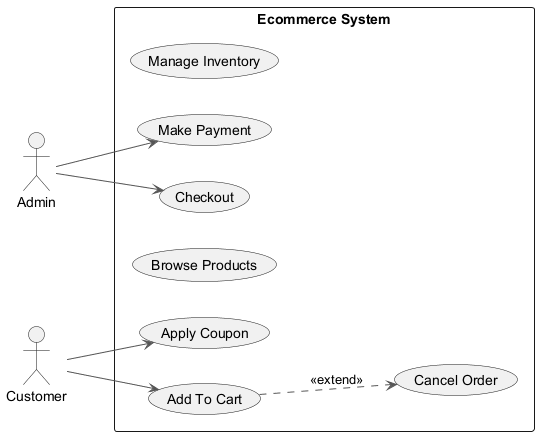

The diagram above was rendered by PlantUML. Its source (embedded in the PNG):
@startuml
skinparam monochrome true
skinparam ArrowColor #555555
left to right direction
actor "Admin" as Admin
actor "Customer" as Customer
rectangle "Ecommerce System" {
  usecase "Manage Inventory" as UC_ManageInventory
  usecase "Make Payment" as UC_MakePayment
  usecase "Apply Coupon" as UC_ApplyCoupon
  usecase "Browse Products" as UC_BrowseProducts
  usecase "Checkout" as UC_Checkout
  usecase "Cancel Order" as UC_CancelOrder
  usecase "Add To Cart" as UC_AddToCart
}
Admin --> UC_Checkout
Admin --> UC_MakePayment
Customer --> UC_AddToCart
Customer --> UC_ApplyCoupon
UC_AddToCart ..> UC_CancelOrder : <<extend>>
@enduml